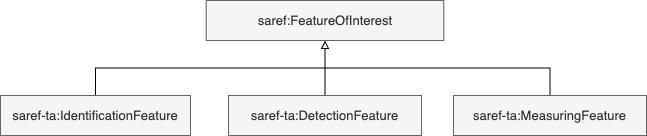

The diagram above was exported from draw.io. Its source (the exported page's mxGraphModel, read from the mxfile embedded in the PNG):
<mxGraphModel dx="6209" dy="4774" grid="0" gridSize="10" guides="1" tooltips="1" connect="1" arrows="1" fold="1" page="1" pageScale="1" pageWidth="827" pageHeight="1169" math="0" shadow="0">
  <root>
    <mxCell id="0" />
    <mxCell id="1" parent="0" />
    <mxCell id="SBFYP-eVEBCxOgDn58Z5-1" value="saref:FeatureOfInterest" style="rounded=0;whiteSpace=wrap;html=1;fontSize=13;labelBorderColor=none;strokeColor=#666666;fillColor=#f5f5f5;fontColor=#333333;" parent="1" vertex="1">
      <mxGeometry x="-3212.3199999999997" y="-3191" width="237.64" height="40" as="geometry" />
    </mxCell>
    <mxCell id="IQC-W-Qq_maNGoHr_DW2-1" style="edgeStyle=orthogonalEdgeStyle;rounded=0;orthogonalLoop=1;jettySize=auto;html=1;exitX=0.5;exitY=0;exitDx=0;exitDy=0;entryX=0.5;entryY=1;entryDx=0;entryDy=0;fontSize=13;endArrow=block;endFill=0;" parent="1" source="P7BVRrgVmV1Dc1vy5bbV-25" target="SBFYP-eVEBCxOgDn58Z5-1" edge="1">
      <mxGeometry relative="1" as="geometry" />
    </mxCell>
    <mxCell id="P7BVRrgVmV1Dc1vy5bbV-25" value="saref-ta:IdentificationFeature" style="rounded=0;whiteSpace=wrap;html=1;strokeWidth=1;strokeColor=#666666;fillColor=#f5f5f5;fontStyle=0;fontSize=13;verticalAlign=middle;fontColor=#333333;labelBorderColor=none;" parent="1" vertex="1">
      <mxGeometry x="-3418" y="-3096" width="190" height="40" as="geometry" />
    </mxCell>
    <mxCell id="IQC-W-Qq_maNGoHr_DW2-3" style="edgeStyle=orthogonalEdgeStyle;rounded=0;orthogonalLoop=1;jettySize=auto;html=1;exitX=0.5;exitY=0;exitDx=0;exitDy=0;entryX=0.5;entryY=1;entryDx=0;entryDy=0;fontSize=13;endArrow=block;endFill=0;" parent="1" source="P7BVRrgVmV1Dc1vy5bbV-27" target="SBFYP-eVEBCxOgDn58Z5-1" edge="1">
      <mxGeometry relative="1" as="geometry" />
    </mxCell>
    <mxCell id="P7BVRrgVmV1Dc1vy5bbV-27" value="saref-ta:MeasuringFeature" style="rounded=0;whiteSpace=wrap;html=1;strokeWidth=1;strokeColor=#666666;fillColor=#f5f5f5;fontStyle=0;fontSize=13;verticalAlign=middle;fontColor=#333333;labelBorderColor=none;" parent="1" vertex="1">
      <mxGeometry x="-2965" y="-3096" width="193" height="40" as="geometry" />
    </mxCell>
    <mxCell id="IQC-W-Qq_maNGoHr_DW2-2" style="edgeStyle=orthogonalEdgeStyle;rounded=0;orthogonalLoop=1;jettySize=auto;html=1;exitX=0.5;exitY=0;exitDx=0;exitDy=0;entryX=0.5;entryY=1;entryDx=0;entryDy=0;fontSize=13;endArrow=block;endFill=0;" parent="1" source="7nHJZCpqrw9HbbNcYrFg-1" target="SBFYP-eVEBCxOgDn58Z5-1" edge="1">
      <mxGeometry relative="1" as="geometry" />
    </mxCell>
    <mxCell id="7nHJZCpqrw9HbbNcYrFg-1" value="saref-ta:DetectionFeature" style="rounded=0;whiteSpace=wrap;html=1;strokeWidth=1;strokeColor=#666666;fillColor=#f5f5f5;fontStyle=0;fontSize=13;verticalAlign=middle;fontColor=#333333;labelBorderColor=none;" parent="1" vertex="1">
      <mxGeometry x="-3190" y="-3096" width="193" height="40" as="geometry" />
    </mxCell>
  </root>
</mxGraphModel>